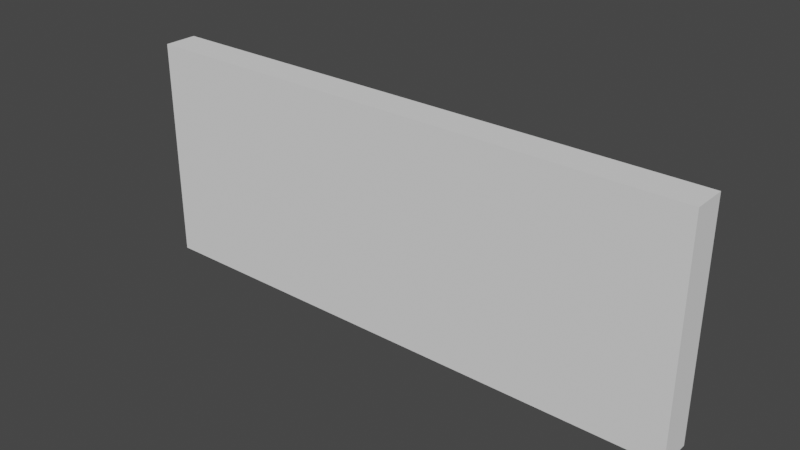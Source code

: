 # Source: pbrDemo.blend  (saved by Blender 3.4.6; exported with 4.5.12 LTS)
import bpy
from mathutils import Matrix  # noqa: F401  (used for matrix-valued properties, if any)

bpy.ops.wm.read_factory_settings(use_empty=True)
scene = bpy.context.scene
scene.name = 'Scene'

# ---- collections
col_geometry = bpy.data.collections.new('geometry'); scene.collection.children.link(col_geometry)

# ---- world
world_world = bpy.data.worlds.new('World'); scene.world = world_world
world_world.use_nodes = True; world_world.node_tree.nodes.clear()
_N = world_world.node_tree.nodes; _L = world_world.node_tree.links
n0 = _N.new('ShaderNodeOutputWorld'); n0.name = 'World Output'; n0.location = (300, 300)
n1 = _N.new('ShaderNodeBackground'); n1.name = 'Background'; n1.location = (10, 300)
n1.inputs[0].default_value = (0.05088, 0.05088, 0.05088, 1.0)
_L.new(n1.outputs[0], n0.inputs[0])
n0.is_active_output = True
world_world.color = (0.05088, 0.05088, 0.05088)
world_world.use_sun_shadow = False
world_world.sun_shadow_jitter_overblur = 0.0

# ---- meshes
me_cube_001 = bpy.data.meshes.new('Cube.001')
me_cube_001.from_pydata([(-5.0, -0.3, -2.0), (-5.0, -0.3, 2.0), (-5.0, 0.3, -2.0), (-5.0, 0.3, 2.0), (5.0, -0.3, -2.0), (5.0, -0.3, 2.0), (5.0, 0.3, -2.0), (5.0, 0.3, 2.0)], [], [(0, 1, 3, 2), (2, 3, 7, 6), (6, 7, 5, 4), (4, 5, 1, 0), (2, 6, 4, 0), (7, 3, 1, 5)])
_uv = me_cube_001.uv_layers.new(name='UVMap')
_uv.uv.foreach_set('vector', [0.4107, 0.05368, 0.05368, 0.05368, 0.05368, 0.0001246, 0.4107, 0.0001246, 0.8216, 0.8928, 0.4645, 0.8928, 0.4645, 0.0001246, 0.8216, 0.0001246, 0.4107, 0.9999, 0.05368, 0.9999, 0.05368, 0.9463, 0.4107, 0.9463, 0.4107, 0.9463, 0.05368, 0.9463, 0.05368, 0.05368, 0.4107, 0.05368, 0.4643, 0.05368, 0.4643, 0.9463, 0.4107, 0.9463, 0.4107, 0.05368, 0.0001246, 0.9463, 0.0001246, 0.05368, 0.05368, 0.05368, 0.05368, 0.9463])
me_cube_001.update()

# ---- objects
ob_cube = bpy.data.objects.new('Cube', me_cube_001)

# ---- transforms, parenting, visibility, modifiers, constraints
ob_cube.location = (0.0, 0.0, 0.0)

# ---- collection membership
col_geometry.objects.link(ob_cube)

# ---- scene / render settings (as saved in the file)
scene.frame_start = 1; scene.frame_end = 250; scene.frame_set(1)
scene.render.engine = 'BLENDER_EEVEE_NEXT'
scene.cycles.sampling_pattern = 'TABULATED_SOBOL'
scene.cycles.use_light_tree = False
scene.view_settings.view_transform = 'Filmic'
bpy.context.view_layer.update()

# ---- added for rendering (the .blend has no active camera and no usable light): camera, sun
cam_auto = bpy.data.cameras.new('AutoCamera')
cam_auto.lens = 50.0
cam_auto.sensor_width = 36.0
cam_auto.clip_end = 1000.0
ob_auto_camera = bpy.data.objects.new('AutoCamera', cam_auto)
scene.collection.objects.link(ob_auto_camera)
ob_auto_camera.location = (9.98042, -11.9765, 7.98434)
ob_auto_camera.rotation_euler = (1.09748, -7.21219e-08, 0.694738)
scene.camera = ob_auto_camera
light_auto_sun = bpy.data.lights.new('AutoSun', 'SUN')
light_auto_sun.energy = 3.0
light_auto_sun.angle = 0.0523599
ob_auto_sun = bpy.data.objects.new('AutoSun', light_auto_sun)
scene.collection.objects.link(ob_auto_sun)
ob_auto_sun.rotation_euler = (0.872665, 0.174533, 0.523599)
bpy.context.view_layer.update()
